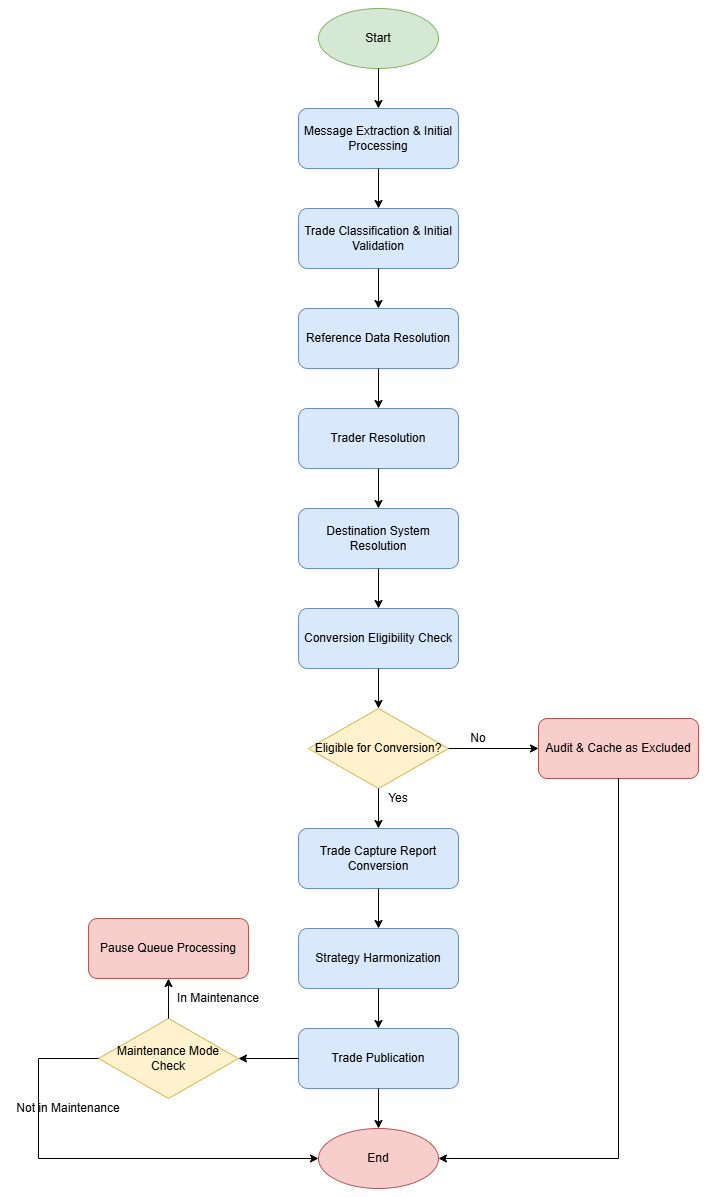

The diagram above was exported from draw.io. Its source (the exported page's mxGraphModel, read from the mxfile embedded in the PNG):
<mxGraphModel dx="2066" dy="1202" grid="1" gridSize="10" guides="1" tooltips="1" connect="1" arrows="1" fold="1" page="1" pageScale="1" pageWidth="1169" pageHeight="827" math="0" shadow="0">
  <root>
    <mxCell id="0" />
    <mxCell id="1" parent="0" />
    <mxCell id="2" value="Start" style="ellipse;whiteSpace=wrap;html=1;fillColor=#d5e8d4;strokeColor=#82b366;" parent="1" vertex="1">
      <mxGeometry x="480" y="40" width="120" height="60" as="geometry" />
    </mxCell>
    <mxCell id="3" value="Message Extraction &amp; Initial Processing" style="rounded=1;whiteSpace=wrap;html=1;fillColor=#dae8fc;strokeColor=#6c8ebf;" parent="1" vertex="1">
      <mxGeometry x="460" y="140" width="160" height="60" as="geometry" />
    </mxCell>
    <mxCell id="4" value="Trade Classification &amp; Initial Validation" style="rounded=1;whiteSpace=wrap;html=1;fillColor=#dae8fc;strokeColor=#6c8ebf;" parent="1" vertex="1">
      <mxGeometry x="460" y="240" width="160" height="60" as="geometry" />
    </mxCell>
    <mxCell id="5" value="Reference Data Resolution" style="rounded=1;whiteSpace=wrap;html=1;fillColor=#dae8fc;strokeColor=#6c8ebf;" parent="1" vertex="1">
      <mxGeometry x="460" y="340" width="160" height="60" as="geometry" />
    </mxCell>
    <mxCell id="6" value="Trader Resolution" style="rounded=1;whiteSpace=wrap;html=1;fillColor=#dae8fc;strokeColor=#6c8ebf;" parent="1" vertex="1">
      <mxGeometry x="460" y="440" width="160" height="60" as="geometry" />
    </mxCell>
    <mxCell id="7" value="Destination System Resolution" style="rounded=1;whiteSpace=wrap;html=1;fillColor=#dae8fc;strokeColor=#6c8ebf;" parent="1" vertex="1">
      <mxGeometry x="460" y="540" width="160" height="60" as="geometry" />
    </mxCell>
    <mxCell id="8" value="Conversion Eligibility Check" style="rounded=1;whiteSpace=wrap;html=1;fillColor=#dae8fc;strokeColor=#6c8ebf;" parent="1" vertex="1">
      <mxGeometry x="460" y="640" width="160" height="60" as="geometry" />
    </mxCell>
    <mxCell id="9" value="Eligible for Conversion?" style="rhombus;whiteSpace=wrap;html=1;fillColor=#fff2cc;strokeColor=#d6b656;" parent="1" vertex="1">
      <mxGeometry x="470" y="740" width="140" height="80" as="geometry" />
    </mxCell>
    <mxCell id="10" value="Trade Capture Report Conversion" style="rounded=1;whiteSpace=wrap;html=1;fillColor=#dae8fc;strokeColor=#6c8ebf;" parent="1" vertex="1">
      <mxGeometry x="460" y="860" width="160" height="60" as="geometry" />
    </mxCell>
    <mxCell id="11" value="Strategy Harmonization" style="rounded=1;whiteSpace=wrap;html=1;fillColor=#dae8fc;strokeColor=#6c8ebf;" parent="1" vertex="1">
      <mxGeometry x="460" y="960" width="160" height="60" as="geometry" />
    </mxCell>
    <mxCell id="12" value="Trade Publication" style="rounded=1;whiteSpace=wrap;html=1;fillColor=#dae8fc;strokeColor=#6c8ebf;" parent="1" vertex="1">
      <mxGeometry x="460" y="1060" width="160" height="60" as="geometry" />
    </mxCell>
    <mxCell id="13" value="End" style="ellipse;whiteSpace=wrap;html=1;fillColor=#f8cecc;strokeColor=#b85450;" parent="1" vertex="1">
      <mxGeometry x="480" y="1160" width="120" height="60" as="geometry" />
    </mxCell>
    <mxCell id="14" value="Audit &amp; Cache as Excluded" style="rounded=1;whiteSpace=wrap;html=1;fillColor=#f8cecc;strokeColor=#b85450;" parent="1" vertex="1">
      <mxGeometry x="700" y="750" width="160" height="60" as="geometry" />
    </mxCell>
    <mxCell id="15" value="" style="endArrow=classic;html=1;rounded=0;exitX=0.5;exitY=1;exitDx=0;exitDy=0;entryX=0.5;entryY=0;entryDx=0;entryDy=0;" parent="1" source="2" target="3" edge="1">
      <mxGeometry width="50" height="50" relative="1" as="geometry">
        <mxPoint x="560" y="430" as="sourcePoint" />
        <mxPoint x="610" y="380" as="targetPoint" />
      </mxGeometry>
    </mxCell>
    <mxCell id="16" value="" style="endArrow=classic;html=1;rounded=0;exitX=0.5;exitY=1;exitDx=0;exitDy=0;entryX=0.5;entryY=0;entryDx=0;entryDy=0;" parent="1" source="3" target="4" edge="1">
      <mxGeometry width="50" height="50" relative="1" as="geometry">
        <mxPoint x="560" y="430" as="sourcePoint" />
        <mxPoint x="610" y="380" as="targetPoint" />
      </mxGeometry>
    </mxCell>
    <mxCell id="17" value="" style="endArrow=classic;html=1;rounded=0;exitX=0.5;exitY=1;exitDx=0;exitDy=0;entryX=0.5;entryY=0;entryDx=0;entryDy=0;" parent="1" source="4" target="5" edge="1">
      <mxGeometry width="50" height="50" relative="1" as="geometry">
        <mxPoint x="560" y="430" as="sourcePoint" />
        <mxPoint x="610" y="380" as="targetPoint" />
      </mxGeometry>
    </mxCell>
    <mxCell id="18" value="" style="endArrow=classic;html=1;rounded=0;exitX=0.5;exitY=1;exitDx=0;exitDy=0;entryX=0.5;entryY=0;entryDx=0;entryDy=0;" parent="1" source="5" target="6" edge="1">
      <mxGeometry width="50" height="50" relative="1" as="geometry">
        <mxPoint x="560" y="430" as="sourcePoint" />
        <mxPoint x="610" y="380" as="targetPoint" />
      </mxGeometry>
    </mxCell>
    <mxCell id="19" value="" style="endArrow=classic;html=1;rounded=0;exitX=0.5;exitY=1;exitDx=0;exitDy=0;entryX=0.5;entryY=0;entryDx=0;entryDy=0;" parent="1" source="6" target="7" edge="1">
      <mxGeometry width="50" height="50" relative="1" as="geometry">
        <mxPoint x="560" y="430" as="sourcePoint" />
        <mxPoint x="610" y="380" as="targetPoint" />
      </mxGeometry>
    </mxCell>
    <mxCell id="20" value="" style="endArrow=classic;html=1;rounded=0;exitX=0.5;exitY=1;exitDx=0;exitDy=0;entryX=0.5;entryY=0;entryDx=0;entryDy=0;" parent="1" source="7" target="8" edge="1">
      <mxGeometry width="50" height="50" relative="1" as="geometry">
        <mxPoint x="560" y="430" as="sourcePoint" />
        <mxPoint x="610" y="380" as="targetPoint" />
      </mxGeometry>
    </mxCell>
    <mxCell id="21" value="" style="endArrow=classic;html=1;rounded=0;exitX=0.5;exitY=1;exitDx=0;exitDy=0;entryX=0.5;entryY=0;entryDx=0;entryDy=0;" parent="1" source="8" target="9" edge="1">
      <mxGeometry width="50" height="50" relative="1" as="geometry">
        <mxPoint x="560" y="430" as="sourcePoint" />
        <mxPoint x="610" y="380" as="targetPoint" />
      </mxGeometry>
    </mxCell>
    <mxCell id="22" value="" style="endArrow=classic;html=1;rounded=0;exitX=0.5;exitY=1;exitDx=0;exitDy=0;entryX=0.5;entryY=0;entryDx=0;entryDy=0;" parent="1" source="9" target="10" edge="1">
      <mxGeometry width="50" height="50" relative="1" as="geometry">
        <mxPoint x="560" y="430" as="sourcePoint" />
        <mxPoint x="610" y="380" as="targetPoint" />
      </mxGeometry>
    </mxCell>
    <mxCell id="23" value="" style="endArrow=classic;html=1;rounded=0;exitX=1;exitY=0.5;exitDx=0;exitDy=0;entryX=0;entryY=0.5;entryDx=0;entryDy=0;" parent="1" source="9" target="14" edge="1">
      <mxGeometry width="50" height="50" relative="1" as="geometry">
        <mxPoint x="560" y="430" as="sourcePoint" />
        <mxPoint x="610" y="380" as="targetPoint" />
      </mxGeometry>
    </mxCell>
    <mxCell id="24" value="" style="endArrow=classic;html=1;rounded=0;exitX=0.5;exitY=1;exitDx=0;exitDy=0;entryX=0.5;entryY=0;entryDx=0;entryDy=0;" parent="1" source="10" target="11" edge="1">
      <mxGeometry width="50" height="50" relative="1" as="geometry">
        <mxPoint x="560" y="430" as="sourcePoint" />
        <mxPoint x="610" y="380" as="targetPoint" />
      </mxGeometry>
    </mxCell>
    <mxCell id="25" value="" style="endArrow=classic;html=1;rounded=0;exitX=0.5;exitY=1;exitDx=0;exitDy=0;entryX=0.5;entryY=0;entryDx=0;entryDy=0;" parent="1" source="11" target="12" edge="1">
      <mxGeometry width="50" height="50" relative="1" as="geometry">
        <mxPoint x="560" y="430" as="sourcePoint" />
        <mxPoint x="610" y="380" as="targetPoint" />
      </mxGeometry>
    </mxCell>
    <mxCell id="26" value="" style="endArrow=classic;html=1;rounded=0;exitX=0.5;exitY=1;exitDx=0;exitDy=0;entryX=0.5;entryY=0;entryDx=0;entryDy=0;" parent="1" source="12" target="13" edge="1">
      <mxGeometry width="50" height="50" relative="1" as="geometry">
        <mxPoint x="560" y="430" as="sourcePoint" />
        <mxPoint x="610" y="380" as="targetPoint" />
      </mxGeometry>
    </mxCell>
    <mxCell id="27" value="" style="endArrow=classic;html=1;rounded=0;exitX=0.5;exitY=1;exitDx=0;exitDy=0;entryX=1;entryY=0.5;entryDx=0;entryDy=0;" parent="1" source="14" target="13" edge="1">
      <mxGeometry width="50" height="50" relative="1" as="geometry">
        <mxPoint x="560" y="430" as="sourcePoint" />
        <mxPoint x="610" y="380" as="targetPoint" />
        <Array as="points">
          <mxPoint x="780" y="1190" />
        </Array>
      </mxGeometry>
    </mxCell>
    <mxCell id="28" value="Yes" style="text;html=1;strokeColor=none;fillColor=none;align=center;verticalAlign=middle;whiteSpace=wrap;rounded=0;" parent="1" vertex="1">
      <mxGeometry x="540" y="820" width="40" height="20" as="geometry" />
    </mxCell>
    <mxCell id="29" value="No" style="text;html=1;strokeColor=none;fillColor=none;align=center;verticalAlign=middle;whiteSpace=wrap;rounded=0;" parent="1" vertex="1">
      <mxGeometry x="620" y="760" width="40" height="20" as="geometry" />
    </mxCell>
    <mxCell id="30" value="Maintenance Mode Check" style="rhombus;whiteSpace=wrap;html=1;fillColor=#fff2cc;strokeColor=#d6b656;" parent="1" vertex="1">
      <mxGeometry x="260" y="1050" width="140" height="80" as="geometry" />
    </mxCell>
    <mxCell id="31" value="" style="endArrow=classic;html=1;rounded=0;exitX=0;exitY=0.5;exitDx=0;exitDy=0;entryX=1;entryY=0.5;entryDx=0;entryDy=0;" parent="1" source="12" target="30" edge="1">
      <mxGeometry width="50" height="50" relative="1" as="geometry">
        <mxPoint x="560" y="830" as="sourcePoint" />
        <mxPoint x="610" y="780" as="targetPoint" />
      </mxGeometry>
    </mxCell>
    <mxCell id="32" value="Pause Queue Processing" style="rounded=1;whiteSpace=wrap;html=1;fillColor=#f8cecc;strokeColor=#b85450;" parent="1" vertex="1">
      <mxGeometry x="250" y="950" width="160" height="60" as="geometry" />
    </mxCell>
    <mxCell id="33" value="" style="endArrow=classic;html=1;rounded=0;exitX=0.5;exitY=0;exitDx=0;exitDy=0;entryX=0.5;entryY=1;entryDx=0;entryDy=0;" parent="1" source="30" target="32" edge="1">
      <mxGeometry width="50" height="50" relative="1" as="geometry">
        <mxPoint x="560" y="830" as="sourcePoint" />
        <mxPoint x="610" y="780" as="targetPoint" />
      </mxGeometry>
    </mxCell>
    <mxCell id="34" value="In Maintenance" style="text;html=1;strokeColor=none;fillColor=none;align=center;verticalAlign=middle;whiteSpace=wrap;rounded=0;" parent="1" vertex="1">
      <mxGeometry x="330" y="1020" width="100" height="20" as="geometry" />
    </mxCell>
    <mxCell id="35" value="" style="endArrow=classic;html=1;rounded=0;exitX=0;exitY=0.5;exitDx=0;exitDy=0;entryX=0;entryY=0.5;entryDx=0;entryDy=0;" parent="1" source="30" target="13" edge="1">
      <mxGeometry width="50" height="50" relative="1" as="geometry">
        <mxPoint x="560" y="830" as="sourcePoint" />
        <mxPoint x="610" y="780" as="targetPoint" />
        <Array as="points">
          <mxPoint x="200" y="1090" />
          <mxPoint x="200" y="1190" />
        </Array>
      </mxGeometry>
    </mxCell>
    <mxCell id="36" value="Not in Maintenance" style="text;html=1;strokeColor=none;fillColor=none;align=center;verticalAlign=middle;whiteSpace=wrap;rounded=0;" parent="1" vertex="1">
      <mxGeometry x="170" y="1130" width="120" height="20" as="geometry" />
    </mxCell>
  </root>
</mxGraphModel>